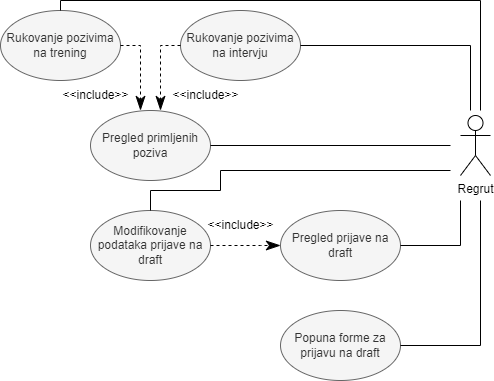

The diagram above was exported from draw.io. Its source (the exported page's mxGraphModel, read from the mxfile embedded in the PNG):
<mxGraphModel dx="1400" dy="752" grid="1" gridSize="10" guides="1" tooltips="1" connect="1" arrows="1" fold="1" page="1" pageScale="1" pageWidth="850" pageHeight="1100" math="0" shadow="0">
  <root>
    <mxCell id="0" />
    <mxCell id="1" parent="0" />
    <mxCell id="_nzv_ymfhdk8k2EANZlA-106" value="Regrut" style="shape=umlActor;verticalLabelPosition=bottom;verticalAlign=top;html=1;outlineConnect=0;" vertex="1" parent="1">
      <mxGeometry x="820" y="745" width="30" height="60" as="geometry" />
    </mxCell>
    <mxCell id="_nzv_ymfhdk8k2EANZlA-108" value="Rukovanje pozivima na trening" style="ellipse;whiteSpace=wrap;html=1;fillColor=#f5f5f5;strokeColor=#666666;fontColor=#333333;" vertex="1" parent="1">
      <mxGeometry x="360" y="640" width="120" height="70" as="geometry" />
    </mxCell>
    <mxCell id="_nzv_ymfhdk8k2EANZlA-109" value="Rukovanje pozivima na intervju" style="ellipse;whiteSpace=wrap;html=1;fillColor=#f5f5f5;strokeColor=#666666;fontColor=#333333;" vertex="1" parent="1">
      <mxGeometry x="540" y="640" width="120" height="70" as="geometry" />
    </mxCell>
    <mxCell id="_nzv_ymfhdk8k2EANZlA-110" value="Pregled primljenih poziva" style="ellipse;whiteSpace=wrap;html=1;fillColor=#f5f5f5;strokeColor=#666666;fontColor=#333333;" vertex="1" parent="1">
      <mxGeometry x="450" y="740" width="120" height="70" as="geometry" />
    </mxCell>
    <mxCell id="_nzv_ymfhdk8k2EANZlA-111" value="Modifikovanje podataka prijave na draft" style="ellipse;whiteSpace=wrap;html=1;fillColor=#f5f5f5;strokeColor=#666666;fontColor=#333333;" vertex="1" parent="1">
      <mxGeometry x="450" y="840" width="120" height="70" as="geometry" />
    </mxCell>
    <mxCell id="_nzv_ymfhdk8k2EANZlA-112" value="Pregled prijave na draft" style="ellipse;whiteSpace=wrap;html=1;fillColor=#f5f5f5;strokeColor=#666666;fontColor=#333333;" vertex="1" parent="1">
      <mxGeometry x="640" y="840" width="120" height="70" as="geometry" />
    </mxCell>
    <mxCell id="_nzv_ymfhdk8k2EANZlA-113" value="Popuna forme za prijavu na draft" style="ellipse;whiteSpace=wrap;html=1;fillColor=#f5f5f5;strokeColor=#666666;fontColor=#333333;" vertex="1" parent="1">
      <mxGeometry x="640" y="940" width="120" height="70" as="geometry" />
    </mxCell>
    <mxCell id="_nzv_ymfhdk8k2EANZlA-114" value="" style="endArrow=none;html=1;rounded=0;entryX=1;entryY=0.5;entryDx=0;entryDy=0;" edge="1" parent="1" target="_nzv_ymfhdk8k2EANZlA-110">
      <mxGeometry width="50" height="50" relative="1" as="geometry">
        <mxPoint x="810" y="775" as="sourcePoint" />
        <mxPoint x="520" y="740" as="targetPoint" />
      </mxGeometry>
    </mxCell>
    <mxCell id="_nzv_ymfhdk8k2EANZlA-115" value="" style="endArrow=none;html=1;rounded=0;entryX=0.5;entryY=0;entryDx=0;entryDy=0;" edge="1" parent="1" target="_nzv_ymfhdk8k2EANZlA-108">
      <mxGeometry width="50" height="50" relative="1" as="geometry">
        <mxPoint x="840" y="740" as="sourcePoint" />
        <mxPoint x="630" y="730" as="targetPoint" />
        <Array as="points">
          <mxPoint x="840" y="630" />
          <mxPoint x="420" y="630" />
        </Array>
      </mxGeometry>
    </mxCell>
    <mxCell id="_nzv_ymfhdk8k2EANZlA-116" value="" style="endArrow=none;html=1;rounded=0;entryX=1;entryY=0.5;entryDx=0;entryDy=0;" edge="1" parent="1" target="_nzv_ymfhdk8k2EANZlA-109">
      <mxGeometry width="50" height="50" relative="1" as="geometry">
        <mxPoint x="830" y="740" as="sourcePoint" />
        <mxPoint x="680" y="700" as="targetPoint" />
        <Array as="points">
          <mxPoint x="830" y="675" />
        </Array>
      </mxGeometry>
    </mxCell>
    <mxCell id="_nzv_ymfhdk8k2EANZlA-117" value="" style="endArrow=none;html=1;rounded=0;exitX=1;exitY=0.5;exitDx=0;exitDy=0;" edge="1" parent="1" source="_nzv_ymfhdk8k2EANZlA-112">
      <mxGeometry width="50" height="50" relative="1" as="geometry">
        <mxPoint x="550" y="820" as="sourcePoint" />
        <mxPoint x="820" y="830" as="targetPoint" />
        <Array as="points">
          <mxPoint x="820" y="875" />
        </Array>
      </mxGeometry>
    </mxCell>
    <mxCell id="_nzv_ymfhdk8k2EANZlA-118" value="" style="endArrow=none;html=1;rounded=0;exitX=1;exitY=0.5;exitDx=0;exitDy=0;" edge="1" parent="1" source="_nzv_ymfhdk8k2EANZlA-113">
      <mxGeometry width="50" height="50" relative="1" as="geometry">
        <mxPoint x="670" y="880" as="sourcePoint" />
        <mxPoint x="840" y="830" as="targetPoint" />
        <Array as="points">
          <mxPoint x="840" y="975" />
        </Array>
      </mxGeometry>
    </mxCell>
    <mxCell id="_nzv_ymfhdk8k2EANZlA-119" value="" style="endArrow=none;html=1;rounded=0;exitX=0.5;exitY=0;exitDx=0;exitDy=0;" edge="1" parent="1" source="_nzv_ymfhdk8k2EANZlA-111">
      <mxGeometry width="50" height="50" relative="1" as="geometry">
        <mxPoint x="600" y="860" as="sourcePoint" />
        <mxPoint x="810" y="800" as="targetPoint" />
        <Array as="points">
          <mxPoint x="510" y="820" />
          <mxPoint x="580" y="820" />
          <mxPoint x="580" y="800" />
        </Array>
      </mxGeometry>
    </mxCell>
    <mxCell id="_nzv_ymfhdk8k2EANZlA-120" value="" style="endArrow=classicThin;dashed=1;endFill=1;endSize=12;html=1;rounded=0;entryX=0.5;entryY=0;entryDx=0;entryDy=0;exitX=1;exitY=0.5;exitDx=0;exitDy=0;" edge="1" parent="1" source="_nzv_ymfhdk8k2EANZlA-108">
      <mxGeometry width="160" relative="1" as="geometry">
        <mxPoint x="500" y="700" as="sourcePoint" />
        <mxPoint x="500" y="740" as="targetPoint" />
        <Array as="points">
          <mxPoint x="500" y="675" />
          <mxPoint x="500" y="720" />
        </Array>
      </mxGeometry>
    </mxCell>
    <mxCell id="_nzv_ymfhdk8k2EANZlA-121" value="" style="endArrow=classicThin;dashed=1;endFill=1;endSize=12;html=1;rounded=0;entryX=0.5;entryY=0;entryDx=0;entryDy=0;exitX=0;exitY=0.5;exitDx=0;exitDy=0;" edge="1" parent="1" source="_nzv_ymfhdk8k2EANZlA-109">
      <mxGeometry width="160" relative="1" as="geometry">
        <mxPoint x="520" y="700" as="sourcePoint" />
        <mxPoint x="520" y="740" as="targetPoint" />
        <Array as="points">
          <mxPoint x="520" y="675" />
          <mxPoint x="520" y="710" />
          <mxPoint x="520" y="720" />
        </Array>
      </mxGeometry>
    </mxCell>
    <mxCell id="_nzv_ymfhdk8k2EANZlA-122" value="&amp;lt;&amp;lt;include&amp;gt;&amp;gt;" style="text;html=1;align=center;verticalAlign=middle;resizable=0;points=[];autosize=1;strokeColor=none;fillColor=none;" vertex="1" parent="1">
      <mxGeometry x="520" y="710" width="90" height="30" as="geometry" />
    </mxCell>
    <mxCell id="_nzv_ymfhdk8k2EANZlA-123" value="&amp;lt;&amp;lt;include&amp;gt;&amp;gt;" style="text;html=1;align=center;verticalAlign=middle;resizable=0;points=[];autosize=1;strokeColor=none;fillColor=none;" vertex="1" parent="1">
      <mxGeometry x="410" y="710" width="90" height="30" as="geometry" />
    </mxCell>
    <mxCell id="_nzv_ymfhdk8k2EANZlA-124" value="" style="endArrow=classicThin;dashed=1;endFill=1;endSize=12;html=1;rounded=0;entryX=0;entryY=0.5;entryDx=0;entryDy=0;exitX=1;exitY=0.5;exitDx=0;exitDy=0;" edge="1" parent="1" source="_nzv_ymfhdk8k2EANZlA-111" target="_nzv_ymfhdk8k2EANZlA-112">
      <mxGeometry width="160" relative="1" as="geometry">
        <mxPoint x="550" y="685" as="sourcePoint" />
        <mxPoint x="530" y="750" as="targetPoint" />
        <Array as="points">
          <mxPoint x="600" y="875" />
          <mxPoint x="620" y="875" />
        </Array>
      </mxGeometry>
    </mxCell>
    <mxCell id="_nzv_ymfhdk8k2EANZlA-125" value="&amp;lt;&amp;lt;include&amp;gt;&amp;gt;" style="text;html=1;align=center;verticalAlign=middle;resizable=0;points=[];autosize=1;strokeColor=none;fillColor=none;" vertex="1" parent="1">
      <mxGeometry x="555" y="840" width="90" height="30" as="geometry" />
    </mxCell>
  </root>
</mxGraphModel>